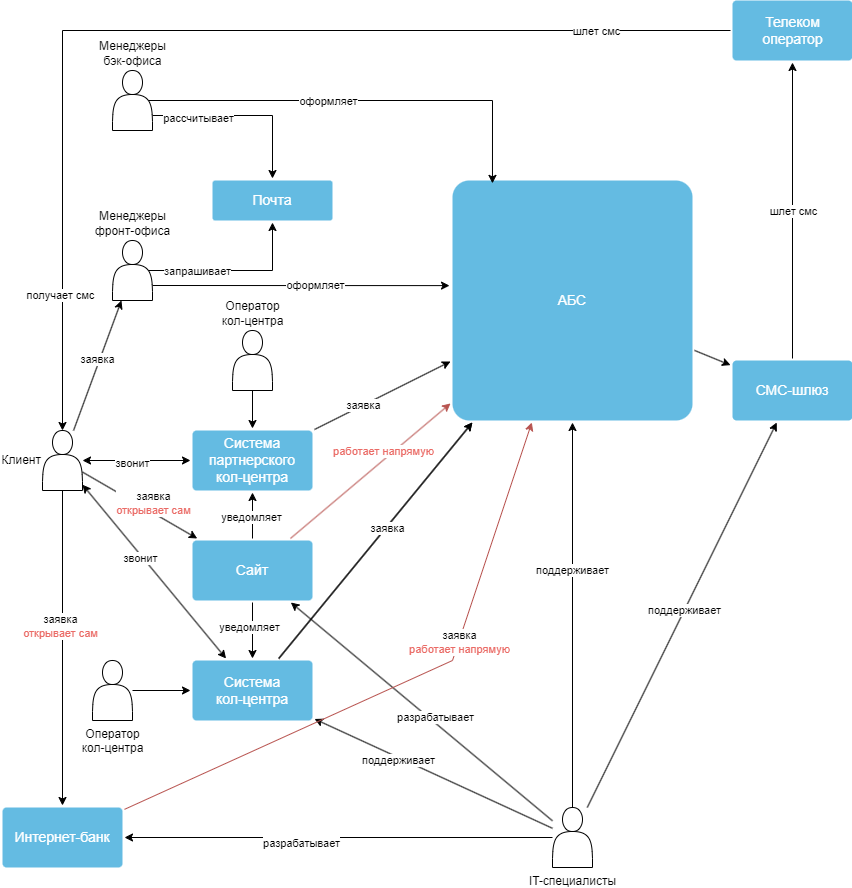

The diagram above was exported from draw.io. Its source (the exported page's mxGraphModel, read from the mxfile embedded in the PNG):
<mxGraphModel dx="1418" dy="794" grid="1" gridSize="10" guides="1" tooltips="1" connect="1" arrows="1" fold="1" page="1" pageScale="1" pageWidth="1169" pageHeight="827" background="#ffffff" math="0" shadow="0">
  <root>
    <mxCell id="0" />
    <mxCell id="1" parent="0" />
    <mxCell id="1JAatFyEM9pdas9NIaGY-338" style="rounded=0;orthogonalLoop=1;jettySize=auto;html=1;" edge="1" parent="1" source="1JAatFyEM9pdas9NIaGY-306" target="1JAatFyEM9pdas9NIaGY-323">
      <mxGeometry relative="1" as="geometry" />
    </mxCell>
    <mxCell id="1JAatFyEM9pdas9NIaGY-306" value="АБС" style="rounded=1;whiteSpace=wrap;html=1;shadow=0;labelBackgroundColor=none;strokeColor=none;strokeWidth=3;fillColor=#64bbe2;fontFamily=Helvetica;fontSize=14;fontColor=#FFFFFF;align=center;spacing=5;arcSize=7;perimeterSpacing=2;" vertex="1" parent="1">
      <mxGeometry x="480" y="200" width="240" height="240" as="geometry" />
    </mxCell>
    <mxCell id="1JAatFyEM9pdas9NIaGY-313" style="rounded=0;orthogonalLoop=1;jettySize=auto;html=1;exitX=0.9;exitY=0.5;exitDx=0;exitDy=0;entryX=0.172;entryY=0.02;entryDx=0;entryDy=0;entryPerimeter=0;exitPerimeter=0;" edge="1" parent="1" source="1JAatFyEM9pdas9NIaGY-312" target="1JAatFyEM9pdas9NIaGY-306">
      <mxGeometry relative="1" as="geometry">
        <Array as="points">
          <mxPoint x="520" y="120" />
        </Array>
      </mxGeometry>
    </mxCell>
    <mxCell id="1JAatFyEM9pdas9NIaGY-363" value="оформляет" style="edgeLabel;html=1;align=center;verticalAlign=middle;resizable=0;points=[];" vertex="1" connectable="0" parent="1JAatFyEM9pdas9NIaGY-313">
      <mxGeometry x="-0.1614" relative="1" as="geometry">
        <mxPoint as="offset" />
      </mxGeometry>
    </mxCell>
    <mxCell id="1JAatFyEM9pdas9NIaGY-321" style="rounded=0;orthogonalLoop=1;jettySize=auto;html=1;exitX=1;exitY=0.75;exitDx=0;exitDy=0;entryX=0.5;entryY=0;entryDx=0;entryDy=0;" edge="1" parent="1" source="1JAatFyEM9pdas9NIaGY-312" target="1JAatFyEM9pdas9NIaGY-320">
      <mxGeometry relative="1" as="geometry">
        <Array as="points">
          <mxPoint x="300" y="135" />
        </Array>
      </mxGeometry>
    </mxCell>
    <mxCell id="1JAatFyEM9pdas9NIaGY-362" value="рассчитывает" style="edgeLabel;html=1;align=center;verticalAlign=middle;resizable=0;points=[];" vertex="1" connectable="0" parent="1JAatFyEM9pdas9NIaGY-321">
      <mxGeometry x="-0.5082" y="-2" relative="1" as="geometry">
        <mxPoint as="offset" />
      </mxGeometry>
    </mxCell>
    <mxCell id="1JAatFyEM9pdas9NIaGY-312" value="Менеджеры&lt;div&gt;бэк-офиса&lt;/div&gt;" style="shape=actor;html=1;labelPosition=center;verticalLabelPosition=top;align=center;verticalAlign=bottom;spacingLeft=0;" vertex="1" parent="1">
      <mxGeometry x="140" y="90" width="40" height="60" as="geometry" />
    </mxCell>
    <mxCell id="1JAatFyEM9pdas9NIaGY-315" style="rounded=0;orthogonalLoop=1;jettySize=auto;html=1;exitX=1;exitY=0.75;exitDx=0;exitDy=0;entryX=-0.004;entryY=0.439;entryDx=0;entryDy=0;entryPerimeter=0;" edge="1" parent="1" source="1JAatFyEM9pdas9NIaGY-314" target="1JAatFyEM9pdas9NIaGY-306">
      <mxGeometry relative="1" as="geometry" />
    </mxCell>
    <mxCell id="1JAatFyEM9pdas9NIaGY-364" value="оформляет" style="edgeLabel;html=1;align=center;verticalAlign=middle;resizable=0;points=[];" vertex="1" connectable="0" parent="1JAatFyEM9pdas9NIaGY-315">
      <mxGeometry x="0.0908" y="1" relative="1" as="geometry">
        <mxPoint as="offset" />
      </mxGeometry>
    </mxCell>
    <mxCell id="1JAatFyEM9pdas9NIaGY-322" style="rounded=0;orthogonalLoop=1;jettySize=auto;html=1;exitX=0.9;exitY=0.5;exitDx=0;exitDy=0;entryX=0.5;entryY=1;entryDx=0;entryDy=0;exitPerimeter=0;" edge="1" parent="1" source="1JAatFyEM9pdas9NIaGY-314" target="1JAatFyEM9pdas9NIaGY-320">
      <mxGeometry relative="1" as="geometry">
        <Array as="points">
          <mxPoint x="300" y="290" />
        </Array>
      </mxGeometry>
    </mxCell>
    <mxCell id="1JAatFyEM9pdas9NIaGY-361" value="запрашивает" style="edgeLabel;html=1;align=center;verticalAlign=middle;resizable=0;points=[];" vertex="1" connectable="0" parent="1JAatFyEM9pdas9NIaGY-322">
      <mxGeometry x="-0.4419" relative="1" as="geometry">
        <mxPoint as="offset" />
      </mxGeometry>
    </mxCell>
    <mxCell id="1JAatFyEM9pdas9NIaGY-314" value="Менеджеры&lt;div&gt;&lt;div&gt;фронт-офиса&lt;/div&gt;&lt;/div&gt;" style="shape=actor;html=1;labelPosition=center;verticalLabelPosition=top;align=center;verticalAlign=bottom;" vertex="1" parent="1">
      <mxGeometry x="140" y="260" width="40" height="60" as="geometry" />
    </mxCell>
    <mxCell id="1JAatFyEM9pdas9NIaGY-345" style="rounded=0;orthogonalLoop=1;jettySize=auto;html=1;" edge="1" parent="1" source="1JAatFyEM9pdas9NIaGY-317" target="1JAatFyEM9pdas9NIaGY-327">
      <mxGeometry relative="1" as="geometry" />
    </mxCell>
    <mxCell id="1JAatFyEM9pdas9NIaGY-373" value="разрабатывает" style="edgeLabel;html=1;align=center;verticalAlign=middle;resizable=0;points=[];" vertex="1" connectable="0" parent="1JAatFyEM9pdas9NIaGY-345">
      <mxGeometry x="-0.0798" y="-4" relative="1" as="geometry">
        <mxPoint as="offset" />
      </mxGeometry>
    </mxCell>
    <mxCell id="1JAatFyEM9pdas9NIaGY-346" style="rounded=0;orthogonalLoop=1;jettySize=auto;html=1;" edge="1" parent="1" source="1JAatFyEM9pdas9NIaGY-317" target="1JAatFyEM9pdas9NIaGY-326">
      <mxGeometry relative="1" as="geometry" />
    </mxCell>
    <mxCell id="1JAatFyEM9pdas9NIaGY-374" value="поддерживает" style="edgeLabel;html=1;align=center;verticalAlign=middle;resizable=0;points=[];" vertex="1" connectable="0" parent="1JAatFyEM9pdas9NIaGY-346">
      <mxGeometry x="0.2917" y="3" relative="1" as="geometry">
        <mxPoint as="offset" />
      </mxGeometry>
    </mxCell>
    <mxCell id="1JAatFyEM9pdas9NIaGY-347" style="rounded=0;orthogonalLoop=1;jettySize=auto;html=1;" edge="1" parent="1" source="1JAatFyEM9pdas9NIaGY-317" target="1JAatFyEM9pdas9NIaGY-306">
      <mxGeometry relative="1" as="geometry" />
    </mxCell>
    <mxCell id="1JAatFyEM9pdas9NIaGY-372" value="поддерживает" style="edgeLabel;html=1;align=center;verticalAlign=middle;resizable=0;points=[];" vertex="1" connectable="0" parent="1JAatFyEM9pdas9NIaGY-347">
      <mxGeometry x="0.2364" y="1" relative="1" as="geometry">
        <mxPoint as="offset" />
      </mxGeometry>
    </mxCell>
    <mxCell id="1JAatFyEM9pdas9NIaGY-349" style="rounded=0;orthogonalLoop=1;jettySize=auto;html=1;" edge="1" parent="1" source="1JAatFyEM9pdas9NIaGY-317" target="1JAatFyEM9pdas9NIaGY-323">
      <mxGeometry relative="1" as="geometry" />
    </mxCell>
    <mxCell id="1JAatFyEM9pdas9NIaGY-371" value="поддерживает" style="edgeLabel;html=1;align=center;verticalAlign=middle;resizable=0;points=[];" vertex="1" connectable="0" parent="1JAatFyEM9pdas9NIaGY-349">
      <mxGeometry x="0.0261" y="1" relative="1" as="geometry">
        <mxPoint as="offset" />
      </mxGeometry>
    </mxCell>
    <mxCell id="1JAatFyEM9pdas9NIaGY-317" value="IT-специалисты" style="shape=actor;labelPosition=center;verticalLabelPosition=bottom;align=center;verticalAlign=top;html=1;" vertex="1" parent="1">
      <mxGeometry x="580" y="827" width="40" height="60" as="geometry" />
    </mxCell>
    <mxCell id="1JAatFyEM9pdas9NIaGY-320" value="Почта" style="rounded=1;whiteSpace=wrap;html=1;shadow=0;labelBackgroundColor=none;strokeColor=none;strokeWidth=3;fillColor=#64bbe2;fontFamily=Helvetica;fontSize=14;fontColor=#FFFFFF;align=center;spacing=5;arcSize=7;perimeterSpacing=2;" vertex="1" parent="1">
      <mxGeometry x="240" y="200" width="120" height="40" as="geometry" />
    </mxCell>
    <mxCell id="1JAatFyEM9pdas9NIaGY-351" style="rounded=0;orthogonalLoop=1;jettySize=auto;html=1;" edge="1" parent="1" source="1JAatFyEM9pdas9NIaGY-323" target="1JAatFyEM9pdas9NIaGY-350">
      <mxGeometry relative="1" as="geometry" />
    </mxCell>
    <mxCell id="1JAatFyEM9pdas9NIaGY-360" value="шлет смс" style="edgeLabel;html=1;align=center;verticalAlign=middle;resizable=0;points=[];" vertex="1" connectable="0" parent="1JAatFyEM9pdas9NIaGY-351">
      <mxGeometry relative="1" as="geometry">
        <mxPoint as="offset" />
      </mxGeometry>
    </mxCell>
    <mxCell id="1JAatFyEM9pdas9NIaGY-323" value="СМС-шлюз" style="rounded=1;whiteSpace=wrap;html=1;shadow=0;labelBackgroundColor=none;strokeColor=none;strokeWidth=3;fillColor=#64bbe2;fontFamily=Helvetica;fontSize=14;fontColor=#FFFFFF;align=center;spacing=5;arcSize=7;perimeterSpacing=2;" vertex="1" parent="1">
      <mxGeometry x="760" y="380" width="120" height="60" as="geometry" />
    </mxCell>
    <mxCell id="1JAatFyEM9pdas9NIaGY-333" style="rounded=0;orthogonalLoop=1;jettySize=auto;html=1;" edge="1" parent="1" source="1JAatFyEM9pdas9NIaGY-326" target="1JAatFyEM9pdas9NIaGY-306">
      <mxGeometry relative="1" as="geometry" />
    </mxCell>
    <mxCell id="1JAatFyEM9pdas9NIaGY-353" style="rounded=0;orthogonalLoop=1;jettySize=auto;html=1;" edge="1" parent="1" source="1JAatFyEM9pdas9NIaGY-327" target="1JAatFyEM9pdas9NIaGY-329">
      <mxGeometry relative="1" as="geometry" />
    </mxCell>
    <mxCell id="1JAatFyEM9pdas9NIaGY-368" value="уведомляет" style="edgeLabel;html=1;align=center;verticalAlign=middle;resizable=0;points=[];" vertex="1" connectable="0" parent="1JAatFyEM9pdas9NIaGY-353">
      <mxGeometry x="-0.0435" y="2" relative="1" as="geometry">
        <mxPoint as="offset" />
      </mxGeometry>
    </mxCell>
    <mxCell id="1JAatFyEM9pdas9NIaGY-354" style="rounded=0;orthogonalLoop=1;jettySize=auto;html=1;" edge="1" parent="1" source="1JAatFyEM9pdas9NIaGY-327" target="1JAatFyEM9pdas9NIaGY-326">
      <mxGeometry relative="1" as="geometry" />
    </mxCell>
    <mxCell id="1JAatFyEM9pdas9NIaGY-369" value="уведомляет" style="edgeLabel;html=1;align=center;verticalAlign=middle;resizable=0;points=[];" vertex="1" connectable="0" parent="1JAatFyEM9pdas9NIaGY-354">
      <mxGeometry x="-0.1429" y="-4" relative="1" as="geometry">
        <mxPoint as="offset" />
      </mxGeometry>
    </mxCell>
    <mxCell id="1JAatFyEM9pdas9NIaGY-378" style="rounded=0;orthogonalLoop=1;jettySize=auto;html=1;fillColor=#f8cecc;strokeColor=#b85450;" edge="1" parent="1" source="1JAatFyEM9pdas9NIaGY-327" target="1JAatFyEM9pdas9NIaGY-306">
      <mxGeometry relative="1" as="geometry" />
    </mxCell>
    <mxCell id="1JAatFyEM9pdas9NIaGY-327" value="Сайт" style="rounded=1;whiteSpace=wrap;html=1;shadow=0;labelBackgroundColor=none;strokeColor=none;strokeWidth=3;fillColor=#64bbe2;fontFamily=Helvetica;fontSize=14;fontColor=#FFFFFF;align=center;spacing=5;arcSize=7;perimeterSpacing=2;" vertex="1" parent="1">
      <mxGeometry x="220" y="560" width="120" height="60" as="geometry" />
    </mxCell>
    <mxCell id="1JAatFyEM9pdas9NIaGY-334" style="rounded=0;orthogonalLoop=1;jettySize=auto;html=1;" edge="1" parent="1" source="1JAatFyEM9pdas9NIaGY-329" target="1JAatFyEM9pdas9NIaGY-306">
      <mxGeometry relative="1" as="geometry" />
    </mxCell>
    <mxCell id="1JAatFyEM9pdas9NIaGY-365" value="заявка" style="edgeLabel;html=1;align=center;verticalAlign=middle;resizable=0;points=[];" vertex="1" connectable="0" parent="1JAatFyEM9pdas9NIaGY-334">
      <mxGeometry x="-0.2941" relative="1" as="geometry">
        <mxPoint as="offset" />
      </mxGeometry>
    </mxCell>
    <mxCell id="1JAatFyEM9pdas9NIaGY-329" value="Система&lt;div&gt;партнерского&lt;/div&gt;&lt;div&gt;кол-центра&lt;/div&gt;" style="rounded=1;whiteSpace=wrap;html=1;shadow=0;labelBackgroundColor=none;strokeColor=none;strokeWidth=3;fillColor=#64bbe2;fontFamily=Helvetica;fontSize=14;fontColor=#FFFFFF;align=center;spacing=5;arcSize=7;perimeterSpacing=2;" vertex="1" parent="1">
      <mxGeometry x="220" y="450" width="120" height="60" as="geometry" />
    </mxCell>
    <mxCell id="1JAatFyEM9pdas9NIaGY-335" style="rounded=0;orthogonalLoop=1;jettySize=auto;html=1;startArrow=classic;startFill=1;" edge="1" parent="1" source="1JAatFyEM9pdas9NIaGY-331" target="1JAatFyEM9pdas9NIaGY-329">
      <mxGeometry relative="1" as="geometry" />
    </mxCell>
    <mxCell id="1JAatFyEM9pdas9NIaGY-357" value="звонит" style="edgeLabel;html=1;align=center;verticalAlign=middle;resizable=0;points=[];" vertex="1" connectable="0" parent="1JAatFyEM9pdas9NIaGY-335">
      <mxGeometry x="-0.0926" y="-2" relative="1" as="geometry">
        <mxPoint as="offset" />
      </mxGeometry>
    </mxCell>
    <mxCell id="1JAatFyEM9pdas9NIaGY-336" style="rounded=0;orthogonalLoop=1;jettySize=auto;html=1;" edge="1" parent="1" source="1JAatFyEM9pdas9NIaGY-331" target="1JAatFyEM9pdas9NIaGY-314">
      <mxGeometry relative="1" as="geometry" />
    </mxCell>
    <mxCell id="1JAatFyEM9pdas9NIaGY-377" value="заявка" style="edgeLabel;html=1;align=center;verticalAlign=middle;resizable=0;points=[];" vertex="1" connectable="0" parent="1JAatFyEM9pdas9NIaGY-336">
      <mxGeometry x="0.0763" y="3" relative="1" as="geometry">
        <mxPoint as="offset" />
      </mxGeometry>
    </mxCell>
    <mxCell id="1JAatFyEM9pdas9NIaGY-342" style="rounded=0;orthogonalLoop=1;jettySize=auto;html=1;" edge="1" parent="1" source="1JAatFyEM9pdas9NIaGY-331" target="1JAatFyEM9pdas9NIaGY-328">
      <mxGeometry relative="1" as="geometry" />
    </mxCell>
    <mxCell id="1JAatFyEM9pdas9NIaGY-376" value="заявка&lt;div&gt;&lt;font style=&quot;color: rgb(234, 107, 102);&quot;&gt;открывает&amp;nbsp;&lt;span style=&quot;background-color: light-dark(#ffffff, var(--ge-dark-color, #121212));&quot;&gt;сам&lt;/span&gt;&lt;/font&gt;&lt;/div&gt;" style="edgeLabel;html=1;align=center;verticalAlign=middle;resizable=0;points=[];" vertex="1" connectable="0" parent="1JAatFyEM9pdas9NIaGY-342">
      <mxGeometry x="-0.1429" y="-3" relative="1" as="geometry">
        <mxPoint as="offset" />
      </mxGeometry>
    </mxCell>
    <mxCell id="1JAatFyEM9pdas9NIaGY-343" style="rounded=0;orthogonalLoop=1;jettySize=auto;html=1;" edge="1" parent="1" source="1JAatFyEM9pdas9NIaGY-331" target="1JAatFyEM9pdas9NIaGY-327">
      <mxGeometry relative="1" as="geometry" />
    </mxCell>
    <mxCell id="1JAatFyEM9pdas9NIaGY-367" value="заявка&lt;div&gt;&lt;font style=&quot;color: rgb(234, 107, 102);&quot;&gt;открывает сам&lt;/font&gt;&lt;/div&gt;" style="edgeLabel;html=1;align=center;verticalAlign=middle;resizable=0;points=[];" vertex="1" connectable="0" parent="1JAatFyEM9pdas9NIaGY-343">
      <mxGeometry x="-0.1097" y="-2" relative="1" as="geometry">
        <mxPoint x="20" as="offset" />
      </mxGeometry>
    </mxCell>
    <mxCell id="1JAatFyEM9pdas9NIaGY-344" style="rounded=0;orthogonalLoop=1;jettySize=auto;html=1;startArrow=classic;startFill=1;" edge="1" parent="1" source="1JAatFyEM9pdas9NIaGY-331" target="1JAatFyEM9pdas9NIaGY-326">
      <mxGeometry relative="1" as="geometry" />
    </mxCell>
    <mxCell id="1JAatFyEM9pdas9NIaGY-358" value="звонит" style="edgeLabel;html=1;align=center;verticalAlign=middle;resizable=0;points=[];" vertex="1" connectable="0" parent="1JAatFyEM9pdas9NIaGY-344">
      <mxGeometry x="-0.18" y="-2" relative="1" as="geometry">
        <mxPoint y="1" as="offset" />
      </mxGeometry>
    </mxCell>
    <mxCell id="1JAatFyEM9pdas9NIaGY-331" value="Клиент" style="shape=actor;html=1;labelPosition=left;verticalLabelPosition=middle;align=right;verticalAlign=middle;" vertex="1" parent="1">
      <mxGeometry x="70" y="450" width="40" height="60" as="geometry" />
    </mxCell>
    <mxCell id="1JAatFyEM9pdas9NIaGY-340" style="rounded=0;orthogonalLoop=1;jettySize=auto;html=1;" edge="1" parent="1" source="1JAatFyEM9pdas9NIaGY-332" target="1JAatFyEM9pdas9NIaGY-329">
      <mxGeometry relative="1" as="geometry" />
    </mxCell>
    <mxCell id="1JAatFyEM9pdas9NIaGY-332" value="Оператор&lt;div&gt;кол-центра&lt;/div&gt;" style="shape=actor;html=1;labelPosition=center;verticalLabelPosition=top;align=center;verticalAlign=bottom;" vertex="1" parent="1">
      <mxGeometry x="260" y="350" width="40" height="60" as="geometry" />
    </mxCell>
    <mxCell id="1JAatFyEM9pdas9NIaGY-348" style="rounded=0;orthogonalLoop=1;jettySize=auto;html=1;" edge="1" parent="1" source="1JAatFyEM9pdas9NIaGY-339" target="1JAatFyEM9pdas9NIaGY-326">
      <mxGeometry relative="1" as="geometry" />
    </mxCell>
    <mxCell id="1JAatFyEM9pdas9NIaGY-339" value="Оператор&lt;div&gt;кол-центра&lt;/div&gt;" style="shape=actor;html=1;labelPosition=center;verticalLabelPosition=bottom;align=center;verticalAlign=top;" vertex="1" parent="1">
      <mxGeometry x="120" y="680" width="40" height="60" as="geometry" />
    </mxCell>
    <mxCell id="1JAatFyEM9pdas9NIaGY-341" value="" style="rounded=0;orthogonalLoop=1;jettySize=auto;html=1;" edge="1" parent="1" source="1JAatFyEM9pdas9NIaGY-317" target="1JAatFyEM9pdas9NIaGY-328">
      <mxGeometry relative="1" as="geometry">
        <mxPoint x="565" y="629" as="sourcePoint" />
        <mxPoint x="302" y="622" as="targetPoint" />
      </mxGeometry>
    </mxCell>
    <mxCell id="1JAatFyEM9pdas9NIaGY-375" value="разрабатывает" style="edgeLabel;html=1;align=center;verticalAlign=middle;resizable=0;points=[];" vertex="1" connectable="0" parent="1JAatFyEM9pdas9NIaGY-341">
      <mxGeometry x="0.1776" y="5" relative="1" as="geometry">
        <mxPoint as="offset" />
      </mxGeometry>
    </mxCell>
    <mxCell id="1JAatFyEM9pdas9NIaGY-352" style="rounded=0;orthogonalLoop=1;jettySize=auto;html=1;" edge="1" parent="1" source="1JAatFyEM9pdas9NIaGY-326" target="1JAatFyEM9pdas9NIaGY-306">
      <mxGeometry relative="1" as="geometry" />
    </mxCell>
    <mxCell id="1JAatFyEM9pdas9NIaGY-366" value="заявка" style="edgeLabel;html=1;align=center;verticalAlign=middle;resizable=0;points=[];" vertex="1" connectable="0" parent="1JAatFyEM9pdas9NIaGY-352">
      <mxGeometry x="0.1062" y="-1" relative="1" as="geometry">
        <mxPoint as="offset" />
      </mxGeometry>
    </mxCell>
    <mxCell id="1JAatFyEM9pdas9NIaGY-328" value="Интернет-банк" style="rounded=1;whiteSpace=wrap;html=1;shadow=0;labelBackgroundColor=none;strokeColor=none;strokeWidth=3;fillColor=#64bbe2;fontFamily=Helvetica;fontSize=14;fontColor=#FFFFFF;align=center;spacing=5;arcSize=7;perimeterSpacing=2;" vertex="1" parent="1">
      <mxGeometry x="30" y="827" width="120" height="60" as="geometry" />
    </mxCell>
    <mxCell id="1JAatFyEM9pdas9NIaGY-355" style="rounded=0;orthogonalLoop=1;jettySize=auto;html=1;" edge="1" parent="1" source="1JAatFyEM9pdas9NIaGY-350" target="1JAatFyEM9pdas9NIaGY-331">
      <mxGeometry relative="1" as="geometry">
        <Array as="points">
          <mxPoint x="90" y="50" />
        </Array>
      </mxGeometry>
    </mxCell>
    <mxCell id="1JAatFyEM9pdas9NIaGY-359" value="шлет смс" style="edgeLabel;html=1;align=center;verticalAlign=middle;resizable=0;points=[];" vertex="1" connectable="0" parent="1JAatFyEM9pdas9NIaGY-355">
      <mxGeometry x="-0.7472" relative="1" as="geometry">
        <mxPoint as="offset" />
      </mxGeometry>
    </mxCell>
    <mxCell id="1JAatFyEM9pdas9NIaGY-380" value="получает смс" style="edgeLabel;html=1;align=center;verticalAlign=middle;resizable=0;points=[];" vertex="1" connectable="0" parent="1JAatFyEM9pdas9NIaGY-355">
      <mxGeometry x="0.7453" y="-3" relative="1" as="geometry">
        <mxPoint as="offset" />
      </mxGeometry>
    </mxCell>
    <mxCell id="1JAatFyEM9pdas9NIaGY-350" value="Телеком&lt;div&gt;оператор&lt;/div&gt;" style="rounded=1;html=1;shadow=0;labelBackgroundColor=none;strokeColor=none;strokeWidth=3;fillColor=#64bbe2;fontFamily=Helvetica;fontSize=14;fontColor=#FFFFFF;align=center;spacing=5;arcSize=7;perimeterSpacing=2;" vertex="1" parent="1">
      <mxGeometry x="760" y="20" width="120" height="60" as="geometry" />
    </mxCell>
    <mxCell id="1JAatFyEM9pdas9NIaGY-356" value="" style="rounded=0;orthogonalLoop=1;jettySize=auto;html=1;fillColor=#f8cecc;strokeColor=#b85450;" edge="1" parent="1" source="1JAatFyEM9pdas9NIaGY-328" target="1JAatFyEM9pdas9NIaGY-306">
      <mxGeometry relative="1" as="geometry">
        <mxPoint x="173" y="908" as="sourcePoint" />
        <mxPoint x="511" y="442" as="targetPoint" />
        <Array as="points">
          <mxPoint x="480" y="680" />
        </Array>
      </mxGeometry>
    </mxCell>
    <mxCell id="1JAatFyEM9pdas9NIaGY-370" value="заявка&lt;div&gt;&lt;font style=&quot;color: rgb(234, 107, 102);&quot;&gt;работает напрямую&lt;/font&gt;&lt;/div&gt;" style="edgeLabel;html=1;align=center;verticalAlign=middle;resizable=0;points=[];" vertex="1" connectable="0" parent="1JAatFyEM9pdas9NIaGY-356">
      <mxGeometry x="0.2441" relative="1" as="geometry">
        <mxPoint as="offset" />
      </mxGeometry>
    </mxCell>
    <mxCell id="1JAatFyEM9pdas9NIaGY-326" value="Система&lt;div&gt;кол-центра&lt;/div&gt;" style="rounded=1;whiteSpace=wrap;html=1;shadow=0;labelBackgroundColor=none;strokeColor=none;strokeWidth=3;fillColor=#64bbe2;fontFamily=Helvetica;fontSize=14;fontColor=#FFFFFF;align=center;spacing=5;arcSize=7;perimeterSpacing=2;" vertex="1" parent="1">
      <mxGeometry x="220" y="680" width="120" height="60" as="geometry" />
    </mxCell>
    <mxCell id="1JAatFyEM9pdas9NIaGY-379" value="&lt;font style=&quot;color: rgb(234, 107, 102);&quot;&gt;работает напрямую&lt;/font&gt;" style="edgeLabel;html=1;align=center;verticalAlign=middle;resizable=0;points=[];" vertex="1" connectable="0" parent="1">
      <mxGeometry x="410" y="470" as="geometry" />
    </mxCell>
  </root>
</mxGraphModel>